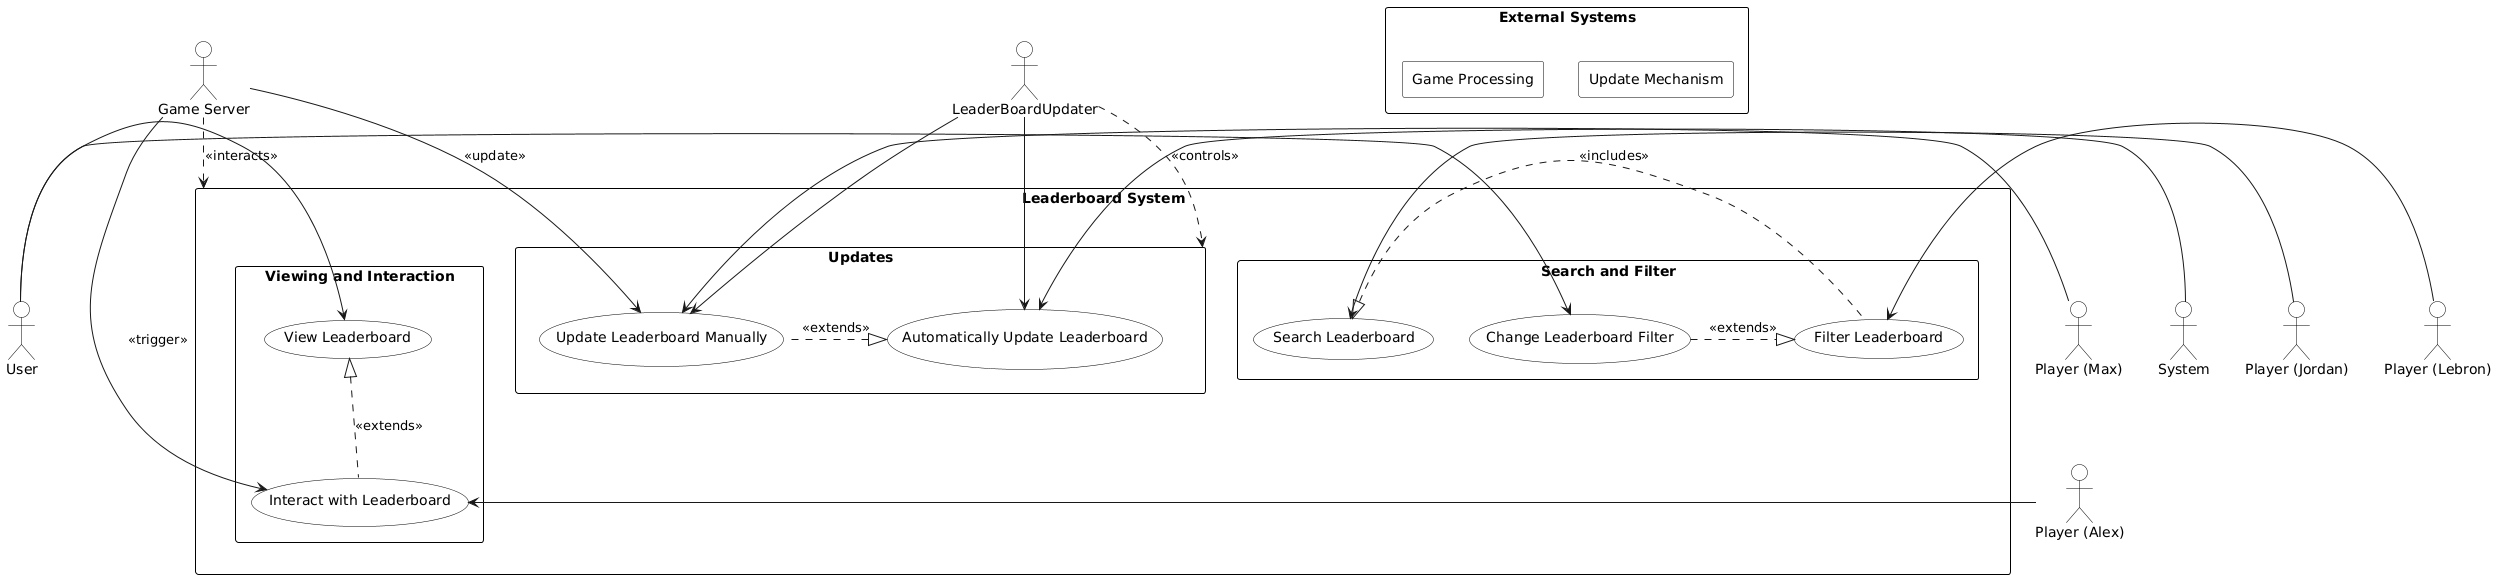

The diagram above was rendered by PlantUML. Its source (embedded in the PNG):
@startuml
skinparam rectangle {
    BackgroundColor White
    BorderColor Black
}
skinparam usecase {
    BackgroundColor White
    BorderColor Black
}
skinparam actor {
    BackgroundColor White
    BorderColor Black
}

' Define actors on the left
actor User
actor Alex as "Player (Alex)"
actor System
actor Max as "Player (Max)"
actor Jordan as "Player (Jordan)"
actor Lebron as "Player (Lebron)"
actor "Game Server"
actor "LeaderBoardUpdater"

' Main System
rectangle "Leaderboard System" {
    ' Viewing and Interaction Section
    rectangle "Viewing and Interaction" {
        usecase UC1 as "View Leaderboard"
        usecase UC2 as "Interact with Leaderboard"
        User -right-> UC1
        Alex -right-> UC2
        UC2 .up.|> UC1 : <<extends>>
    }

    ' Updates Section
    rectangle "Updates" {
        usecase UC3 as "Automatically Update Leaderboard"
        usecase UC4 as "Update Leaderboard Manually"
        System -right-> UC3
        Max -right-> UC4
        UC4 .left.|> UC3 : <<extends>>
    }

    ' Search and Filter Section
    rectangle "Search and Filter" {
        usecase UC5 as "Search Leaderboard"
        usecase UC6 as "Filter Leaderboard"
        usecase UC7 as "Change Leaderboard Filter"
        Jordan -right-> UC5
        Lebron -right-> UC6
        User -right-> UC7
        UC6 .left.|> UC5 : <<includes>>
        UC7 .right.|> UC6 : <<extends>>
    }
}

' Connections to external systems and actors
rectangle "External Systems" {
    ' Game Server
    rectangle "Game Processing" {
        "Game Server" -down-> UC2 : <<trigger>>
        "Game Server" -down-> UC4 : <<update>>
    }

    ' LeaderBoard Updater
    rectangle "Update Mechanism" {
        "LeaderBoardUpdater" -down-> UC3
        "LeaderBoardUpdater" -down-> UC4
    }
}

' Define relationships between main system and external components
"Game Server" ..> "Leaderboard System" : <<interacts>>
"LeaderBoardUpdater" ..> "Updates" : <<controls>>
@enduml